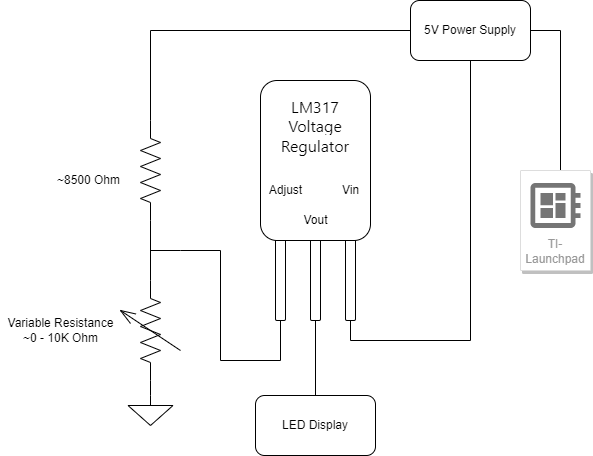

The diagram above was exported from draw.io. Its source (the exported page's mxGraphModel, read from the mxfile embedded in the PNG):
<mxGraphModel dx="1038" dy="547" grid="1" gridSize="10" guides="1" tooltips="1" connect="1" arrows="1" fold="1" page="1" pageScale="1" pageWidth="1169" pageHeight="827" math="0" shadow="0">
  <root>
    <mxCell id="0" />
    <mxCell id="1" parent="0" />
    <mxCell id="gZC7ZUJiJ-XK6iiD7cR5-21" style="edgeStyle=orthogonalEdgeStyle;rounded=0;orthogonalLoop=1;jettySize=auto;html=1;entryX=0;entryY=0.5;entryDx=0;entryDy=0;entryPerimeter=0;fontColor=#000000;endArrow=none;endFill=0;" edge="1" parent="1" source="gZC7ZUJiJ-XK6iiD7cR5-15" target="gZC7ZUJiJ-XK6iiD7cR5-20">
      <mxGeometry relative="1" as="geometry" />
    </mxCell>
    <mxCell id="gZC7ZUJiJ-XK6iiD7cR5-22" style="edgeStyle=orthogonalEdgeStyle;rounded=0;orthogonalLoop=1;jettySize=auto;html=1;fontColor=#000000;endArrow=none;endFill=0;" edge="1" parent="1" source="gZC7ZUJiJ-XK6iiD7cR5-15">
      <mxGeometry relative="1" as="geometry">
        <mxPoint x="570" y="360" as="targetPoint" />
      </mxGeometry>
    </mxCell>
    <mxCell id="gZC7ZUJiJ-XK6iiD7cR5-30" style="edgeStyle=orthogonalEdgeStyle;rounded=0;orthogonalLoop=1;jettySize=auto;html=1;fontColor=#000000;endArrow=none;endFill=0;" edge="1" parent="1" source="gZC7ZUJiJ-XK6iiD7cR5-15">
      <mxGeometry relative="1" as="geometry">
        <mxPoint x="660" y="190" as="targetPoint" />
      </mxGeometry>
    </mxCell>
    <mxCell id="gZC7ZUJiJ-XK6iiD7cR5-15" value="5V Power Supply" style="rounded=1;whiteSpace=wrap;html=1;labelBackgroundColor=#FFFFFF;fontColor=#000000;" vertex="1" parent="1">
      <mxGeometry x="510" y="20" width="120" height="60" as="geometry" />
    </mxCell>
    <mxCell id="gZC7ZUJiJ-XK6iiD7cR5-19" style="edgeStyle=orthogonalEdgeStyle;rounded=0;orthogonalLoop=1;jettySize=auto;html=1;fontColor=#000000;endArrow=none;endFill=0;" edge="1" parent="1" source="gZC7ZUJiJ-XK6iiD7cR5-10">
      <mxGeometry relative="1" as="geometry">
        <mxPoint x="250" y="270" as="targetPoint" />
        <Array as="points">
          <mxPoint x="380" y="380" />
          <mxPoint x="320" y="380" />
          <mxPoint x="320" y="270" />
          <mxPoint x="280" y="270" />
        </Array>
      </mxGeometry>
    </mxCell>
    <mxCell id="gZC7ZUJiJ-XK6iiD7cR5-10" value="" style="rounded=1;whiteSpace=wrap;html=1;labelBackgroundColor=#FFFFFF;fontColor=#000000;" vertex="1" parent="1">
      <mxGeometry x="375" y="230" width="10" height="110" as="geometry" />
    </mxCell>
    <mxCell id="gZC7ZUJiJ-XK6iiD7cR5-16" style="edgeStyle=orthogonalEdgeStyle;rounded=0;orthogonalLoop=1;jettySize=auto;html=1;fontColor=#000000;endArrow=none;endFill=0;" edge="1" parent="1" source="gZC7ZUJiJ-XK6iiD7cR5-11">
      <mxGeometry relative="1" as="geometry">
        <mxPoint x="415" y="460" as="targetPoint" />
      </mxGeometry>
    </mxCell>
    <mxCell id="gZC7ZUJiJ-XK6iiD7cR5-11" value="" style="rounded=1;whiteSpace=wrap;html=1;labelBackgroundColor=#FFFFFF;fontColor=#000000;" vertex="1" parent="1">
      <mxGeometry x="410" y="230" width="10" height="110" as="geometry" />
    </mxCell>
    <mxCell id="gZC7ZUJiJ-XK6iiD7cR5-13" style="edgeStyle=orthogonalEdgeStyle;rounded=0;orthogonalLoop=1;jettySize=auto;html=1;fontColor=#000000;endArrow=none;endFill=0;" edge="1" parent="1" source="gZC7ZUJiJ-XK6iiD7cR5-12">
      <mxGeometry relative="1" as="geometry">
        <mxPoint x="570" y="360" as="targetPoint" />
        <Array as="points">
          <mxPoint x="450" y="360" />
          <mxPoint x="570" y="360" />
        </Array>
      </mxGeometry>
    </mxCell>
    <mxCell id="gZC7ZUJiJ-XK6iiD7cR5-12" value="" style="rounded=1;whiteSpace=wrap;html=1;labelBackgroundColor=#FFFFFF;fontColor=#000000;" vertex="1" parent="1">
      <mxGeometry x="445" y="230" width="10" height="110" as="geometry" />
    </mxCell>
    <mxCell id="gZC7ZUJiJ-XK6iiD7cR5-1" value="" style="rounded=1;whiteSpace=wrap;html=1;" vertex="1" parent="1">
      <mxGeometry x="360" y="100" width="110" height="160" as="geometry" />
    </mxCell>
    <mxCell id="gZC7ZUJiJ-XK6iiD7cR5-2" value="&lt;span style=&quot;font-family: -apple-system, BlinkMacSystemFont, &amp;quot;Segoe UI&amp;quot;, Helvetica, Arial, sans-serif, &amp;quot;Apple Color Emoji&amp;quot;, &amp;quot;Segoe UI Emoji&amp;quot;; font-size: 16px; font-style: normal; font-variant-ligatures: normal; font-variant-caps: normal; font-weight: 400; letter-spacing: normal; orphans: 2; text-indent: 0px; text-transform: none; widows: 2; word-spacing: 0px; -webkit-text-stroke-width: 0px; text-decoration-thickness: initial; text-decoration-style: initial; text-decoration-color: initial; float: none; background-color: rgb(255, 255, 255); display: inline !important;&quot;&gt;LM317 Voltage Regulator&lt;/span&gt;" style="text;whiteSpace=wrap;html=1;align=center;" vertex="1" parent="1">
      <mxGeometry x="375" y="110" width="80" height="30" as="geometry" />
    </mxCell>
    <mxCell id="gZC7ZUJiJ-XK6iiD7cR5-3" value="Adjust" style="text;html=1;align=center;verticalAlign=middle;resizable=0;points=[];autosize=1;strokeColor=none;fillColor=none;fontColor=#000000;" vertex="1" parent="1">
      <mxGeometry x="360" y="200" width="50" height="20" as="geometry" />
    </mxCell>
    <mxCell id="gZC7ZUJiJ-XK6iiD7cR5-4" value="Vout" style="text;html=1;align=center;verticalAlign=middle;resizable=0;points=[];autosize=1;strokeColor=none;fillColor=none;fontColor=#000000;" vertex="1" parent="1">
      <mxGeometry x="395" y="230" width="40" height="20" as="geometry" />
    </mxCell>
    <mxCell id="gZC7ZUJiJ-XK6iiD7cR5-5" value="Vin" style="text;html=1;align=center;verticalAlign=middle;resizable=0;points=[];autosize=1;strokeColor=none;fillColor=none;fontColor=#000000;" vertex="1" parent="1">
      <mxGeometry x="435" y="200" width="30" height="20" as="geometry" />
    </mxCell>
    <mxCell id="gZC7ZUJiJ-XK6iiD7cR5-17" value="LED Display" style="rounded=1;whiteSpace=wrap;html=1;labelBackgroundColor=#FFFFFF;fontColor=#000000;" vertex="1" parent="1">
      <mxGeometry x="355" y="415" width="120" height="60" as="geometry" />
    </mxCell>
    <mxCell id="gZC7ZUJiJ-XK6iiD7cR5-23" style="edgeStyle=orthogonalEdgeStyle;rounded=0;orthogonalLoop=1;jettySize=auto;html=1;fontColor=#000000;endArrow=none;endFill=0;" edge="1" parent="1" source="gZC7ZUJiJ-XK6iiD7cR5-20">
      <mxGeometry relative="1" as="geometry">
        <mxPoint x="250" y="300" as="targetPoint" />
      </mxGeometry>
    </mxCell>
    <mxCell id="gZC7ZUJiJ-XK6iiD7cR5-20" value="" style="pointerEvents=1;verticalLabelPosition=bottom;shadow=0;dashed=0;align=center;html=1;verticalAlign=top;shape=mxgraph.electrical.resistors.resistor_2;labelBackgroundColor=#FFFFFF;fontColor=#000000;direction=south;" vertex="1" parent="1">
      <mxGeometry x="240" y="140" width="20" height="100" as="geometry" />
    </mxCell>
    <mxCell id="gZC7ZUJiJ-XK6iiD7cR5-26" style="edgeStyle=orthogonalEdgeStyle;rounded=0;orthogonalLoop=1;jettySize=auto;html=1;exitX=0;exitY=0.5;exitDx=0;exitDy=0;exitPerimeter=0;entryX=0.5;entryY=0;entryDx=0;entryDy=0;entryPerimeter=0;fontColor=#000000;endArrow=none;endFill=0;" edge="1" parent="1" source="gZC7ZUJiJ-XK6iiD7cR5-24" target="gZC7ZUJiJ-XK6iiD7cR5-25">
      <mxGeometry relative="1" as="geometry" />
    </mxCell>
    <mxCell id="gZC7ZUJiJ-XK6iiD7cR5-24" value="" style="pointerEvents=1;verticalLabelPosition=bottom;shadow=0;dashed=0;align=center;html=1;verticalAlign=top;shape=mxgraph.electrical.resistors.variable_resistor_2;labelBackgroundColor=#FFFFFF;fontColor=#000000;direction=north;" vertex="1" parent="1">
      <mxGeometry x="220" y="300" width="60" height="100" as="geometry" />
    </mxCell>
    <mxCell id="gZC7ZUJiJ-XK6iiD7cR5-25" value="" style="pointerEvents=1;verticalLabelPosition=bottom;shadow=0;dashed=0;align=center;html=1;verticalAlign=top;shape=mxgraph.electrical.signal_sources.signal_ground;labelBackgroundColor=#FFFFFF;fontColor=#000000;" vertex="1" parent="1">
      <mxGeometry x="227.5" y="415" width="45" height="30" as="geometry" />
    </mxCell>
    <mxCell id="gZC7ZUJiJ-XK6iiD7cR5-27" value="Variable Resistance&lt;br&gt;~0 - 10K Ohm" style="text;html=1;align=center;verticalAlign=middle;resizable=0;points=[];autosize=1;strokeColor=none;fillColor=none;fontColor=#000000;" vertex="1" parent="1">
      <mxGeometry x="100" y="335" width="120" height="30" as="geometry" />
    </mxCell>
    <mxCell id="gZC7ZUJiJ-XK6iiD7cR5-28" value="~8500 Ohm" style="text;html=1;align=center;verticalAlign=middle;resizable=0;points=[];autosize=1;strokeColor=none;fillColor=none;fontColor=#000000;" vertex="1" parent="1">
      <mxGeometry x="147.5" y="190" width="80" height="20" as="geometry" />
    </mxCell>
    <mxCell id="gZC7ZUJiJ-XK6iiD7cR5-31" value="TI-Launchpad" style="strokeColor=#dddddd;shadow=1;strokeWidth=1;rounded=1;absoluteArcSize=1;arcSize=2;labelPosition=center;verticalLabelPosition=middle;align=center;verticalAlign=bottom;spacingLeft=0;fontColor=#999999;fontSize=12;whiteSpace=wrap;spacingBottom=2;labelBackgroundColor=#FFFFFF;" vertex="1" parent="1">
      <mxGeometry x="620" y="190" width="70" height="100" as="geometry" />
    </mxCell>
    <mxCell id="gZC7ZUJiJ-XK6iiD7cR5-32" value="" style="sketch=0;dashed=0;connectable=0;html=1;fillColor=#757575;strokeColor=none;shape=mxgraph.gcp2.circuit_board;part=1;labelBackgroundColor=#FFFFFF;fontColor=#000000;" vertex="1" parent="gZC7ZUJiJ-XK6iiD7cR5-31">
      <mxGeometry x="0.5" width="50" height="45" relative="1" as="geometry">
        <mxPoint x="-25" y="12.5" as="offset" />
      </mxGeometry>
    </mxCell>
  </root>
</mxGraphModel>